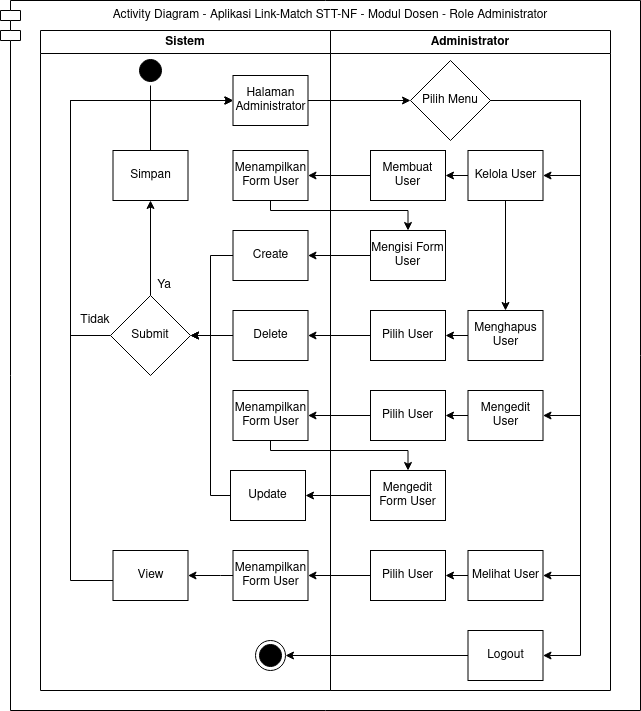

The diagram above was exported from draw.io. Its source (the exported page's mxGraphModel, read from the mxfile embedded in the PNG):
<mxGraphModel dx="-373" dy="426" grid="1" gridSize="10" guides="1" tooltips="1" connect="1" arrows="1" fold="1" page="1" pageScale="1" pageWidth="1169" pageHeight="826" background="#ffffff" math="0" shadow="0">
  <root>
    <mxCell id="SPHCmBS7Epz4F_l7f_SD-0" />
    <mxCell id="SPHCmBS7Epz4F_l7f_SD-1" parent="SPHCmBS7Epz4F_l7f_SD-0" />
    <mxCell id="l5qJy8cRqFeVcJhAP6zr-11" value="Activity Diagram - Aplikasi Link-Match STT-NF - Modul Dosen - Role Administrator" style="shape=module;align=left;spacingLeft=20;align=center;verticalAlign=top;strokeColor=#000000;" parent="SPHCmBS7Epz4F_l7f_SD-1" vertex="1">
      <mxGeometry x="1330" y="90" width="640" height="710" as="geometry" />
    </mxCell>
    <mxCell id="SPHCmBS7Epz4F_l7f_SD-32" value="Administrator" style="swimlane;whiteSpace=wrap;startSize=23;" parent="SPHCmBS7Epz4F_l7f_SD-1" vertex="1">
      <mxGeometry x="1660" y="120" width="280" height="660" as="geometry" />
    </mxCell>
    <mxCell id="SPHCmBS7Epz4F_l7f_SD-3" value="Sistem" style="swimlane;whiteSpace=wrap;swimlaneLine=1;" parent="SPHCmBS7Epz4F_l7f_SD-1" vertex="1">
      <mxGeometry x="1370" y="120" width="290" height="660" as="geometry">
        <mxRectangle x="230" y="128" width="70" height="23" as="alternateBounds" />
      </mxGeometry>
    </mxCell>
    <mxCell id="5eDONHF-dW1dI7IVQqN1-4" style="edgeStyle=orthogonalEdgeStyle;rounded=0;orthogonalLoop=1;jettySize=auto;html=1;exitX=1;exitY=0.5;exitDx=0;exitDy=0;entryX=1;entryY=0.5;entryDx=0;entryDy=0;" parent="SPHCmBS7Epz4F_l7f_SD-1" source="hAywr6jahJyzejLyCDs4-1" target="hAywr6jahJyzejLyCDs4-4" edge="1">
      <mxGeometry relative="1" as="geometry">
        <Array as="points">
          <mxPoint x="1910" y="190" />
          <mxPoint x="1910" y="505" />
        </Array>
      </mxGeometry>
    </mxCell>
    <mxCell id="5eDONHF-dW1dI7IVQqN1-6" style="edgeStyle=orthogonalEdgeStyle;rounded=0;orthogonalLoop=1;jettySize=auto;html=1;exitX=1;exitY=0.5;exitDx=0;exitDy=0;entryX=1;entryY=0.5;entryDx=0;entryDy=0;" parent="SPHCmBS7Epz4F_l7f_SD-1" source="hAywr6jahJyzejLyCDs4-1" target="hAywr6jahJyzejLyCDs4-6" edge="1">
      <mxGeometry relative="1" as="geometry">
        <Array as="points">
          <mxPoint x="1910" y="190" />
          <mxPoint x="1910" y="665" />
        </Array>
      </mxGeometry>
    </mxCell>
    <mxCell id="VeUggdAWA512PYCujD8m-3" style="edgeStyle=orthogonalEdgeStyle;rounded=0;orthogonalLoop=1;jettySize=auto;html=1;exitX=1;exitY=0.5;exitDx=0;exitDy=0;entryX=1;entryY=0.5;entryDx=0;entryDy=0;" parent="SPHCmBS7Epz4F_l7f_SD-1" source="hAywr6jahJyzejLyCDs4-1" target="VeUggdAWA512PYCujD8m-0" edge="1">
      <mxGeometry relative="1" as="geometry">
        <Array as="points">
          <mxPoint x="1910" y="190" />
          <mxPoint x="1910" y="265" />
        </Array>
      </mxGeometry>
    </mxCell>
    <mxCell id="hAywr6jahJyzejLyCDs4-1" value="Pilih Menu" style="rhombus;whiteSpace=wrap;html=1;strokeColor=#000000;" parent="SPHCmBS7Epz4F_l7f_SD-1" vertex="1">
      <mxGeometry x="1740" y="150" width="80" height="80" as="geometry" />
    </mxCell>
    <mxCell id="VeUggdAWA512PYCujD8m-5" style="edgeStyle=orthogonalEdgeStyle;rounded=0;orthogonalLoop=1;jettySize=auto;html=1;exitX=0;exitY=0.5;exitDx=0;exitDy=0;entryX=1;entryY=0.5;entryDx=0;entryDy=0;" parent="SPHCmBS7Epz4F_l7f_SD-1" source="hAywr6jahJyzejLyCDs4-3" target="V9MPI8hWKy7zaEszSttN-5" edge="1">
      <mxGeometry relative="1" as="geometry" />
    </mxCell>
    <mxCell id="hAywr6jahJyzejLyCDs4-3" value="Membuat User" style="html=1;whiteSpace=wrap;" parent="SPHCmBS7Epz4F_l7f_SD-1" vertex="1">
      <mxGeometry x="1700" y="240" width="75" height="50" as="geometry" />
    </mxCell>
    <mxCell id="hAywr6jahJyzejLyCDs4-5" value="Menghapus User" style="html=1;whiteSpace=wrap;" parent="SPHCmBS7Epz4F_l7f_SD-1" vertex="1">
      <mxGeometry x="1797.5" y="400" width="75" height="50" as="geometry" />
    </mxCell>
    <mxCell id="hAywr6jahJyzejLyCDs4-6" value="Melihat User" style="html=1;whiteSpace=wrap;" parent="SPHCmBS7Epz4F_l7f_SD-1" vertex="1">
      <mxGeometry x="1797.5" y="640" width="75" height="50" as="geometry" />
    </mxCell>
    <mxCell id="VeUggdAWA512PYCujD8m-13" style="edgeStyle=orthogonalEdgeStyle;rounded=0;orthogonalLoop=1;jettySize=auto;html=1;exitX=0.5;exitY=0;exitDx=0;exitDy=0;entryX=0.5;entryY=1;entryDx=0;entryDy=0;" parent="SPHCmBS7Epz4F_l7f_SD-1" source="hAywr6jahJyzejLyCDs4-11" target="l5qJy8cRqFeVcJhAP6zr-2" edge="1">
      <mxGeometry relative="1" as="geometry" />
    </mxCell>
    <mxCell id="VeUggdAWA512PYCujD8m-19" style="edgeStyle=orthogonalEdgeStyle;rounded=0;orthogonalLoop=1;jettySize=auto;html=1;exitX=0;exitY=0.5;exitDx=0;exitDy=0;entryX=0;entryY=0.5;entryDx=0;entryDy=0;" parent="SPHCmBS7Epz4F_l7f_SD-1" source="hAywr6jahJyzejLyCDs4-11" target="SPHCmBS7Epz4F_l7f_SD-66" edge="1">
      <mxGeometry relative="1" as="geometry">
        <Array as="points">
          <mxPoint x="1400" y="425" />
          <mxPoint x="1400" y="190" />
        </Array>
      </mxGeometry>
    </mxCell>
    <mxCell id="hAywr6jahJyzejLyCDs4-11" value="Submit" style="rhombus;whiteSpace=wrap;html=1;strokeColor=#000000;" parent="SPHCmBS7Epz4F_l7f_SD-1" vertex="1">
      <mxGeometry x="1440" y="385" width="80" height="80" as="geometry" />
    </mxCell>
    <mxCell id="Nx-MJVSjWQQYwJ2JvAn--0" value="Ya" style="text;html=1;strokeColor=none;fillColor=none;align=center;verticalAlign=middle;whiteSpace=wrap;rounded=0;" parent="SPHCmBS7Epz4F_l7f_SD-1" vertex="1">
      <mxGeometry x="1465" y="365" width="57.5" height="20" as="geometry" />
    </mxCell>
    <mxCell id="Nx-MJVSjWQQYwJ2JvAn--1" value="Tidak" style="text;html=1;strokeColor=none;fillColor=none;align=center;verticalAlign=middle;whiteSpace=wrap;rounded=0;" parent="SPHCmBS7Epz4F_l7f_SD-1" vertex="1">
      <mxGeometry x="1400" y="400" width="50" height="20" as="geometry" />
    </mxCell>
    <mxCell id="V9MPI8hWKy7zaEszSttN-3" value="Pilih User" style="html=1;whiteSpace=wrap;" parent="SPHCmBS7Epz4F_l7f_SD-1" vertex="1">
      <mxGeometry x="1700" y="400" width="75" height="50" as="geometry" />
    </mxCell>
    <mxCell id="5eDONHF-dW1dI7IVQqN1-10" style="edgeStyle=orthogonalEdgeStyle;rounded=0;orthogonalLoop=1;jettySize=auto;html=1;exitX=0;exitY=0.5;exitDx=0;exitDy=0;entryX=1;entryY=0.5;entryDx=0;entryDy=0;" parent="SPHCmBS7Epz4F_l7f_SD-1" source="hAywr6jahJyzejLyCDs4-5" target="V9MPI8hWKy7zaEszSttN-3" edge="1">
      <mxGeometry relative="1" as="geometry" />
    </mxCell>
    <mxCell id="V9MPI8hWKy7zaEszSttN-4" value="Pilih User" style="html=1;whiteSpace=wrap;" parent="SPHCmBS7Epz4F_l7f_SD-1" vertex="1">
      <mxGeometry x="1700" y="640" width="75" height="50" as="geometry" />
    </mxCell>
    <mxCell id="5eDONHF-dW1dI7IVQqN1-11" style="edgeStyle=orthogonalEdgeStyle;rounded=0;orthogonalLoop=1;jettySize=auto;html=1;exitX=0;exitY=0.5;exitDx=0;exitDy=0;" parent="SPHCmBS7Epz4F_l7f_SD-1" source="hAywr6jahJyzejLyCDs4-6" target="V9MPI8hWKy7zaEszSttN-4" edge="1">
      <mxGeometry relative="1" as="geometry" />
    </mxCell>
    <mxCell id="hAywr6jahJyzejLyCDs4-12" value="Logout" style="html=1;whiteSpace=wrap;" parent="SPHCmBS7Epz4F_l7f_SD-1" vertex="1">
      <mxGeometry x="1797.5" y="720" width="75" height="50" as="geometry" />
    </mxCell>
    <mxCell id="5eDONHF-dW1dI7IVQqN1-7" style="edgeStyle=orthogonalEdgeStyle;rounded=0;orthogonalLoop=1;jettySize=auto;html=1;exitX=1;exitY=0.5;exitDx=0;exitDy=0;entryX=1;entryY=0.5;entryDx=0;entryDy=0;" parent="SPHCmBS7Epz4F_l7f_SD-1" source="hAywr6jahJyzejLyCDs4-1" target="hAywr6jahJyzejLyCDs4-12" edge="1">
      <mxGeometry relative="1" as="geometry">
        <Array as="points">
          <mxPoint x="1910" y="190" />
          <mxPoint x="1910" y="745" />
        </Array>
      </mxGeometry>
    </mxCell>
    <mxCell id="hAywr6jahJyzejLyCDs4-4" value="Mengedit User" style="html=1;whiteSpace=wrap;" parent="SPHCmBS7Epz4F_l7f_SD-1" vertex="1">
      <mxGeometry x="1797.5" y="480" width="75" height="50" as="geometry" />
    </mxCell>
    <mxCell id="V9MPI8hWKy7zaEszSttN-2" value="Pilih User" style="html=1;whiteSpace=wrap;" parent="SPHCmBS7Epz4F_l7f_SD-1" vertex="1">
      <mxGeometry x="1700" y="480" width="75" height="50" as="geometry" />
    </mxCell>
    <mxCell id="5eDONHF-dW1dI7IVQqN1-9" style="edgeStyle=orthogonalEdgeStyle;rounded=0;orthogonalLoop=1;jettySize=auto;html=1;exitX=0;exitY=0.5;exitDx=0;exitDy=0;" parent="SPHCmBS7Epz4F_l7f_SD-1" source="hAywr6jahJyzejLyCDs4-4" target="V9MPI8hWKy7zaEszSttN-2" edge="1">
      <mxGeometry relative="1" as="geometry" />
    </mxCell>
    <mxCell id="VeUggdAWA512PYCujD8m-10" style="edgeStyle=orthogonalEdgeStyle;rounded=0;orthogonalLoop=1;jettySize=auto;html=1;exitX=0;exitY=0.5;exitDx=0;exitDy=0;entryX=1;entryY=0.5;entryDx=0;entryDy=0;" parent="SPHCmBS7Epz4F_l7f_SD-1" source="V9MPI8hWKy7zaEszSttN-6" target="V9MPI8hWKy7zaEszSttN-15" edge="1">
      <mxGeometry relative="1" as="geometry" />
    </mxCell>
    <mxCell id="V9MPI8hWKy7zaEszSttN-6" value="Mengisi Form User" style="html=1;whiteSpace=wrap;" parent="SPHCmBS7Epz4F_l7f_SD-1" vertex="1">
      <mxGeometry x="1700" y="320" width="75" height="50" as="geometry" />
    </mxCell>
    <mxCell id="VeUggdAWA512PYCujD8m-11" style="edgeStyle=orthogonalEdgeStyle;rounded=0;orthogonalLoop=1;jettySize=auto;html=1;exitX=0;exitY=0.5;exitDx=0;exitDy=0;entryX=1;entryY=0.5;entryDx=0;entryDy=0;" parent="SPHCmBS7Epz4F_l7f_SD-1" source="V9MPI8hWKy7zaEszSttN-18" target="V9MPI8hWKy7zaEszSttN-19" edge="1">
      <mxGeometry relative="1" as="geometry" />
    </mxCell>
    <mxCell id="V9MPI8hWKy7zaEszSttN-18" value="Mengedit Form User" style="html=1;whiteSpace=wrap;" parent="SPHCmBS7Epz4F_l7f_SD-1" vertex="1">
      <mxGeometry x="1700" y="560" width="75" height="50" as="geometry" />
    </mxCell>
    <mxCell id="5eDONHF-dW1dI7IVQqN1-1" style="edgeStyle=orthogonalEdgeStyle;rounded=0;orthogonalLoop=1;jettySize=auto;html=1;exitX=1;exitY=0.5;exitDx=0;exitDy=0;entryX=0;entryY=0.5;entryDx=0;entryDy=0;" parent="SPHCmBS7Epz4F_l7f_SD-1" source="SPHCmBS7Epz4F_l7f_SD-66" target="hAywr6jahJyzejLyCDs4-1" edge="1">
      <mxGeometry relative="1" as="geometry" />
    </mxCell>
    <mxCell id="5eDONHF-dW1dI7IVQqN1-26" style="edgeStyle=orthogonalEdgeStyle;rounded=0;orthogonalLoop=1;jettySize=auto;html=1;exitX=0;exitY=0.5;exitDx=0;exitDy=0;entryX=1;entryY=0.5;entryDx=0;entryDy=0;" parent="SPHCmBS7Epz4F_l7f_SD-1" source="V9MPI8hWKy7zaEszSttN-3" target="V9MPI8hWKy7zaEszSttN-8" edge="1">
      <mxGeometry relative="1" as="geometry" />
    </mxCell>
    <mxCell id="5eDONHF-dW1dI7IVQqN1-32" style="edgeStyle=orthogonalEdgeStyle;rounded=0;orthogonalLoop=1;jettySize=auto;html=1;exitX=0;exitY=0.5;exitDx=0;exitDy=0;entryX=1;entryY=0.5;entryDx=0;entryDy=0;" parent="SPHCmBS7Epz4F_l7f_SD-1" source="hAywr6jahJyzejLyCDs4-12" target="l5qJy8cRqFeVcJhAP6zr-0" edge="1">
      <mxGeometry relative="1" as="geometry" />
    </mxCell>
    <mxCell id="l5qJy8cRqFeVcJhAP6zr-0" value="" style="ellipse;html=1;shape=endState;fillColor=#000000;" parent="SPHCmBS7Epz4F_l7f_SD-1" vertex="1">
      <mxGeometry x="1585" y="730" width="30" height="30" as="geometry" />
    </mxCell>
    <mxCell id="k4iu9XJC7qs6Z59dIpw4-0" style="edgeStyle=orthogonalEdgeStyle;rounded=0;orthogonalLoop=1;jettySize=auto;html=1;exitX=0.5;exitY=1;exitDx=0;exitDy=0;entryX=0;entryY=0.5;entryDx=0;entryDy=0;" parent="SPHCmBS7Epz4F_l7f_SD-1" source="SPHCmBS7Epz4F_l7f_SD-63" target="SPHCmBS7Epz4F_l7f_SD-66" edge="1">
      <mxGeometry relative="1" as="geometry">
        <Array as="points">
          <mxPoint x="1480" y="190" />
        </Array>
      </mxGeometry>
    </mxCell>
    <mxCell id="SPHCmBS7Epz4F_l7f_SD-63" value="" style="ellipse;html=1;shape=startState;fillColor=#000000;" parent="SPHCmBS7Epz4F_l7f_SD-1" vertex="1">
      <mxGeometry x="1465" y="145" width="30" height="30" as="geometry" />
    </mxCell>
    <mxCell id="SPHCmBS7Epz4F_l7f_SD-66" value="Halaman Administrator" style="html=1;whiteSpace=wrap;" parent="SPHCmBS7Epz4F_l7f_SD-1" vertex="1">
      <mxGeometry x="1562.5" y="165" width="75" height="50" as="geometry" />
    </mxCell>
    <mxCell id="VeUggdAWA512PYCujD8m-6" style="edgeStyle=orthogonalEdgeStyle;rounded=0;orthogonalLoop=1;jettySize=auto;html=1;exitX=0.5;exitY=1;exitDx=0;exitDy=0;entryX=0.5;entryY=0;entryDx=0;entryDy=0;" parent="SPHCmBS7Epz4F_l7f_SD-1" source="V9MPI8hWKy7zaEszSttN-5" target="V9MPI8hWKy7zaEszSttN-6" edge="1">
      <mxGeometry relative="1" as="geometry">
        <Array as="points">
          <mxPoint x="1600" y="300" />
          <mxPoint x="1738" y="300" />
        </Array>
      </mxGeometry>
    </mxCell>
    <mxCell id="V9MPI8hWKy7zaEszSttN-5" value="Menampilkan Form User" style="html=1;whiteSpace=wrap;" parent="SPHCmBS7Epz4F_l7f_SD-1" vertex="1">
      <mxGeometry x="1562.5" y="240" width="75" height="50" as="geometry" />
    </mxCell>
    <mxCell id="VeUggdAWA512PYCujD8m-14" style="edgeStyle=orthogonalEdgeStyle;rounded=0;orthogonalLoop=1;jettySize=auto;html=1;exitX=0;exitY=0.5;exitDx=0;exitDy=0;entryX=1;entryY=0.5;entryDx=0;entryDy=0;" parent="SPHCmBS7Epz4F_l7f_SD-1" source="V9MPI8hWKy7zaEszSttN-15" target="hAywr6jahJyzejLyCDs4-11" edge="1">
      <mxGeometry relative="1" as="geometry">
        <Array as="points">
          <mxPoint x="1540" y="345" />
          <mxPoint x="1540" y="425" />
        </Array>
      </mxGeometry>
    </mxCell>
    <mxCell id="V9MPI8hWKy7zaEszSttN-15" value="Create" style="html=1;whiteSpace=wrap;" parent="SPHCmBS7Epz4F_l7f_SD-1" vertex="1">
      <mxGeometry x="1562.5" y="320" width="75" height="50" as="geometry" />
    </mxCell>
    <mxCell id="VeUggdAWA512PYCujD8m-16" style="edgeStyle=orthogonalEdgeStyle;rounded=0;orthogonalLoop=1;jettySize=auto;html=1;exitX=0;exitY=0.5;exitDx=0;exitDy=0;entryX=1;entryY=0.5;entryDx=0;entryDy=0;" parent="SPHCmBS7Epz4F_l7f_SD-1" source="V9MPI8hWKy7zaEszSttN-19" target="hAywr6jahJyzejLyCDs4-11" edge="1">
      <mxGeometry relative="1" as="geometry">
        <Array as="points">
          <mxPoint x="1540" y="585" />
          <mxPoint x="1540" y="425" />
        </Array>
      </mxGeometry>
    </mxCell>
    <mxCell id="V9MPI8hWKy7zaEszSttN-19" value="Update" style="html=1;whiteSpace=wrap;" parent="SPHCmBS7Epz4F_l7f_SD-1" vertex="1">
      <mxGeometry x="1560" y="560" width="75" height="50" as="geometry" />
    </mxCell>
    <mxCell id="5eDONHF-dW1dI7IVQqN1-29" style="edgeStyle=orthogonalEdgeStyle;rounded=0;orthogonalLoop=1;jettySize=auto;html=1;exitX=0;exitY=0.5;exitDx=0;exitDy=0;entryX=1;entryY=0.5;entryDx=0;entryDy=0;" parent="SPHCmBS7Epz4F_l7f_SD-1" source="V9MPI8hWKy7zaEszSttN-12" target="V9MPI8hWKy7zaEszSttN-17" edge="1">
      <mxGeometry relative="1" as="geometry">
        <mxPoint x="1540" y="755" as="targetPoint" />
        <Array as="points">
          <mxPoint x="1550" y="665" />
          <mxPoint x="1550" y="665" />
        </Array>
      </mxGeometry>
    </mxCell>
    <mxCell id="V9MPI8hWKy7zaEszSttN-12" value="Menampilkan Form User" style="html=1;whiteSpace=wrap;" parent="SPHCmBS7Epz4F_l7f_SD-1" vertex="1">
      <mxGeometry x="1562.5" y="640" width="75" height="50" as="geometry" />
    </mxCell>
    <mxCell id="VeUggdAWA512PYCujD8m-15" style="edgeStyle=orthogonalEdgeStyle;rounded=0;orthogonalLoop=1;jettySize=auto;html=1;exitX=0;exitY=0.5;exitDx=0;exitDy=0;entryX=1;entryY=0.5;entryDx=0;entryDy=0;" parent="SPHCmBS7Epz4F_l7f_SD-1" source="V9MPI8hWKy7zaEszSttN-8" target="hAywr6jahJyzejLyCDs4-11" edge="1">
      <mxGeometry relative="1" as="geometry" />
    </mxCell>
    <mxCell id="V9MPI8hWKy7zaEszSttN-8" value="Delete" style="html=1;whiteSpace=wrap;" parent="SPHCmBS7Epz4F_l7f_SD-1" vertex="1">
      <mxGeometry x="1562.5" y="400" width="75" height="50" as="geometry" />
    </mxCell>
    <mxCell id="b_e2BCO-BW1ECKtpdZzR-7" style="edgeStyle=orthogonalEdgeStyle;rounded=0;orthogonalLoop=1;jettySize=auto;html=1;exitX=0;exitY=0.5;exitDx=0;exitDy=0;entryX=0;entryY=0.5;entryDx=0;entryDy=0;" parent="SPHCmBS7Epz4F_l7f_SD-1" source="V9MPI8hWKy7zaEszSttN-17" target="SPHCmBS7Epz4F_l7f_SD-66" edge="1">
      <mxGeometry relative="1" as="geometry">
        <Array as="points">
          <mxPoint x="1455" y="665" />
          <mxPoint x="1455" y="670" />
          <mxPoint x="1400" y="670" />
          <mxPoint x="1400" y="190" />
        </Array>
      </mxGeometry>
    </mxCell>
    <mxCell id="V9MPI8hWKy7zaEszSttN-17" value="View" style="html=1;whiteSpace=wrap;" parent="SPHCmBS7Epz4F_l7f_SD-1" vertex="1">
      <mxGeometry x="1442.5" y="640" width="75" height="50" as="geometry" />
    </mxCell>
    <mxCell id="V9MPI8hWKy7zaEszSttN-7" value="Menampilkan Form User" style="html=1;whiteSpace=wrap;" parent="SPHCmBS7Epz4F_l7f_SD-1" vertex="1">
      <mxGeometry x="1562.5" y="480" width="75" height="50" as="geometry" />
    </mxCell>
    <mxCell id="VeUggdAWA512PYCujD8m-18" style="edgeStyle=orthogonalEdgeStyle;rounded=0;orthogonalLoop=1;jettySize=auto;html=1;exitX=0.5;exitY=0;exitDx=0;exitDy=0;entryX=0;entryY=0.5;entryDx=0;entryDy=0;" parent="SPHCmBS7Epz4F_l7f_SD-1" source="l5qJy8cRqFeVcJhAP6zr-2" target="SPHCmBS7Epz4F_l7f_SD-66" edge="1">
      <mxGeometry relative="1" as="geometry" />
    </mxCell>
    <mxCell id="l5qJy8cRqFeVcJhAP6zr-2" value="Simpan" style="html=1;whiteSpace=wrap;" parent="SPHCmBS7Epz4F_l7f_SD-1" vertex="1">
      <mxGeometry x="1442.5" y="240" width="75" height="50" as="geometry" />
    </mxCell>
    <mxCell id="5eDONHF-dW1dI7IVQqN1-18" style="edgeStyle=orthogonalEdgeStyle;rounded=0;orthogonalLoop=1;jettySize=auto;html=1;exitX=0;exitY=0.5;exitDx=0;exitDy=0;entryX=1;entryY=0.5;entryDx=0;entryDy=0;" parent="SPHCmBS7Epz4F_l7f_SD-1" source="V9MPI8hWKy7zaEszSttN-2" target="V9MPI8hWKy7zaEszSttN-7" edge="1">
      <mxGeometry relative="1" as="geometry" />
    </mxCell>
    <mxCell id="5eDONHF-dW1dI7IVQqN1-24" style="edgeStyle=orthogonalEdgeStyle;rounded=0;orthogonalLoop=1;jettySize=auto;html=1;exitX=0.5;exitY=1;exitDx=0;exitDy=0;entryX=0.5;entryY=0;entryDx=0;entryDy=0;" parent="SPHCmBS7Epz4F_l7f_SD-1" source="V9MPI8hWKy7zaEszSttN-7" target="V9MPI8hWKy7zaEszSttN-18" edge="1">
      <mxGeometry relative="1" as="geometry">
        <Array as="points">
          <mxPoint x="1600" y="540" />
          <mxPoint x="1738" y="540" />
        </Array>
      </mxGeometry>
    </mxCell>
    <mxCell id="3WGLiuIV6d9JmP_tmSB8-0" style="edgeStyle=orthogonalEdgeStyle;rounded=0;orthogonalLoop=1;jettySize=auto;html=1;exitX=0;exitY=0.5;exitDx=0;exitDy=0;entryX=1;entryY=0.5;entryDx=0;entryDy=0;" parent="SPHCmBS7Epz4F_l7f_SD-1" source="V9MPI8hWKy7zaEszSttN-4" target="V9MPI8hWKy7zaEszSttN-12" edge="1">
      <mxGeometry relative="1" as="geometry" />
    </mxCell>
    <mxCell id="VeUggdAWA512PYCujD8m-8" style="edgeStyle=orthogonalEdgeStyle;rounded=0;orthogonalLoop=1;jettySize=auto;html=1;exitX=0;exitY=0.5;exitDx=0;exitDy=0;entryX=1;entryY=0.5;entryDx=0;entryDy=0;" parent="SPHCmBS7Epz4F_l7f_SD-1" source="VeUggdAWA512PYCujD8m-0" target="hAywr6jahJyzejLyCDs4-3" edge="1">
      <mxGeometry relative="1" as="geometry" />
    </mxCell>
    <mxCell id="VeUggdAWA512PYCujD8m-9" style="edgeStyle=orthogonalEdgeStyle;rounded=0;orthogonalLoop=1;jettySize=auto;html=1;exitX=0.5;exitY=1;exitDx=0;exitDy=0;entryX=0.5;entryY=0;entryDx=0;entryDy=0;" parent="SPHCmBS7Epz4F_l7f_SD-1" source="VeUggdAWA512PYCujD8m-0" target="hAywr6jahJyzejLyCDs4-5" edge="1">
      <mxGeometry relative="1" as="geometry" />
    </mxCell>
    <mxCell id="VeUggdAWA512PYCujD8m-0" value="Kelola User" style="html=1;whiteSpace=wrap;" parent="SPHCmBS7Epz4F_l7f_SD-1" vertex="1">
      <mxGeometry x="1797.5" y="240" width="75" height="50" as="geometry" />
    </mxCell>
  </root>
</mxGraphModel>